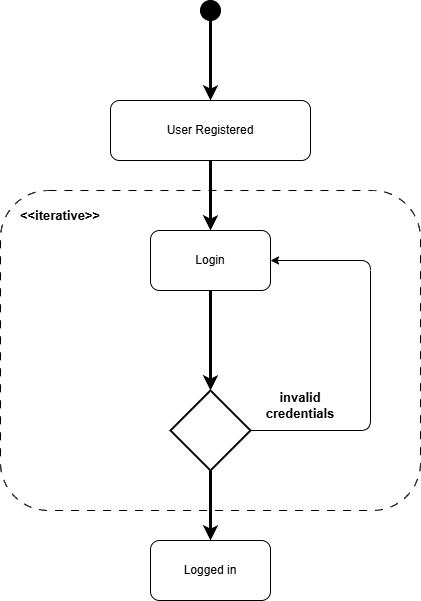

The diagram above was exported from draw.io. Its source (the exported page's mxGraphModel, read from the mxfile embedded in the PNG):
<mxGraphModel dx="1230" dy="478" grid="1" gridSize="10" guides="1" tooltips="1" connect="1" arrows="1" fold="1" page="1" pageScale="1" pageWidth="850" pageHeight="1100" math="0" shadow="0">
  <root>
    <mxCell id="0" />
    <mxCell id="1" parent="0" />
    <mxCell id="2" value="User Registered" style="rounded=1;whiteSpace=wrap;html=1;" parent="1" vertex="1">
      <mxGeometry x="-100" y="160" width="200" height="60" as="geometry" />
    </mxCell>
    <mxCell id="3" value="" style="ellipse;whiteSpace=wrap;html=1;aspect=fixed;fillColor=#000000;" parent="1" vertex="1">
      <mxGeometry x="-10" y="60" width="20" height="20" as="geometry" />
    </mxCell>
    <mxCell id="4" value="" style="endArrow=classic;html=1;exitX=0.5;exitY=1;exitDx=0;exitDy=0;strokeWidth=3;" parent="1" source="3" target="2" edge="1">
      <mxGeometry width="50" height="50" relative="1" as="geometry">
        <mxPoint x="-10" y="270" as="sourcePoint" />
        <mxPoint x="70" y="260" as="targetPoint" />
      </mxGeometry>
    </mxCell>
    <mxCell id="6" value="" style="endArrow=classic;html=1;exitX=0.5;exitY=1;exitDx=0;exitDy=0;entryX=0.5;entryY=0;entryDx=0;entryDy=0;strokeWidth=3;" parent="1" source="2" edge="1">
      <mxGeometry width="50" height="50" relative="1" as="geometry">
        <mxPoint x="-10" y="270" as="sourcePoint" />
        <mxPoint x="-2.2737367544323206e-13" y="289.9999999999999" as="targetPoint" />
      </mxGeometry>
    </mxCell>
    <mxCell id="10" value="Login" style="rounded=1;whiteSpace=wrap;html=1;" parent="1" vertex="1">
      <mxGeometry x="-60" y="290" width="120" height="60" as="geometry" />
    </mxCell>
    <mxCell id="11" value="" style="rhombus;whiteSpace=wrap;html=1;strokeWidth=2;" parent="1" vertex="1">
      <mxGeometry x="-40" y="450" width="80" height="80" as="geometry" />
    </mxCell>
    <mxCell id="12" value="Logged in" style="rounded=1;whiteSpace=wrap;html=1;" parent="1" vertex="1">
      <mxGeometry x="-60" y="600" width="120" height="60" as="geometry" />
    </mxCell>
    <mxCell id="13" value="" style="endArrow=classic;html=1;exitX=0.5;exitY=1;exitDx=0;exitDy=0;strokeWidth=3;" parent="1" source="10" edge="1">
      <mxGeometry width="50" height="50" relative="1" as="geometry">
        <mxPoint x="-40" y="400" as="sourcePoint" />
        <mxPoint y="450" as="targetPoint" />
      </mxGeometry>
    </mxCell>
    <mxCell id="14" value="" style="endArrow=classic;html=1;exitX=0.5;exitY=1;exitDx=0;exitDy=0;entryX=0.5;entryY=0;entryDx=0;entryDy=0;strokeWidth=3;" parent="1" source="11" target="12" edge="1">
      <mxGeometry width="50" height="50" relative="1" as="geometry">
        <mxPoint x="-40" y="400" as="sourcePoint" />
        <mxPoint x="80" y="590" as="targetPoint" />
      </mxGeometry>
    </mxCell>
    <mxCell id="15" value="" style="rounded=1;whiteSpace=wrap;html=1;fillColor=none;dashed=1;dashPattern=8 8;movable=0;resizable=0;rotatable=0;deletable=0;editable=0;locked=1;connectable=0;" parent="1" vertex="1">
      <mxGeometry x="-210" y="250" width="420" height="320" as="geometry" />
    </mxCell>
    <mxCell id="18" value="" style="endArrow=classic;html=1;" parent="1" edge="1">
      <mxGeometry width="50" height="50" relative="1" as="geometry">
        <mxPoint x="40" y="490" as="sourcePoint" />
        <mxPoint x="60" y="320" as="targetPoint" />
        <Array as="points">
          <mxPoint x="160" y="490" />
          <mxPoint x="160" y="320" />
        </Array>
      </mxGeometry>
    </mxCell>
    <mxCell id="19" value="&lt;font style=&quot;font-size: 13px;&quot;&gt;&lt;b&gt;invalid credentials&lt;/b&gt;&lt;/font&gt;" style="text;html=1;align=center;verticalAlign=middle;whiteSpace=wrap;rounded=0;strokeWidth=2;" parent="1" vertex="1">
      <mxGeometry x="60" y="450" width="60" height="30" as="geometry" />
    </mxCell>
    <mxCell id="20" value="&lt;b&gt;&lt;font style=&quot;font-size: 13px;&quot;&gt;&amp;lt;&amp;lt;iterative&amp;gt;&amp;gt;&lt;/font&gt;&lt;/b&gt;" style="text;html=1;align=center;verticalAlign=middle;whiteSpace=wrap;rounded=0;" parent="1" vertex="1">
      <mxGeometry x="-180" y="260" width="60" height="30" as="geometry" />
    </mxCell>
  </root>
</mxGraphModel>